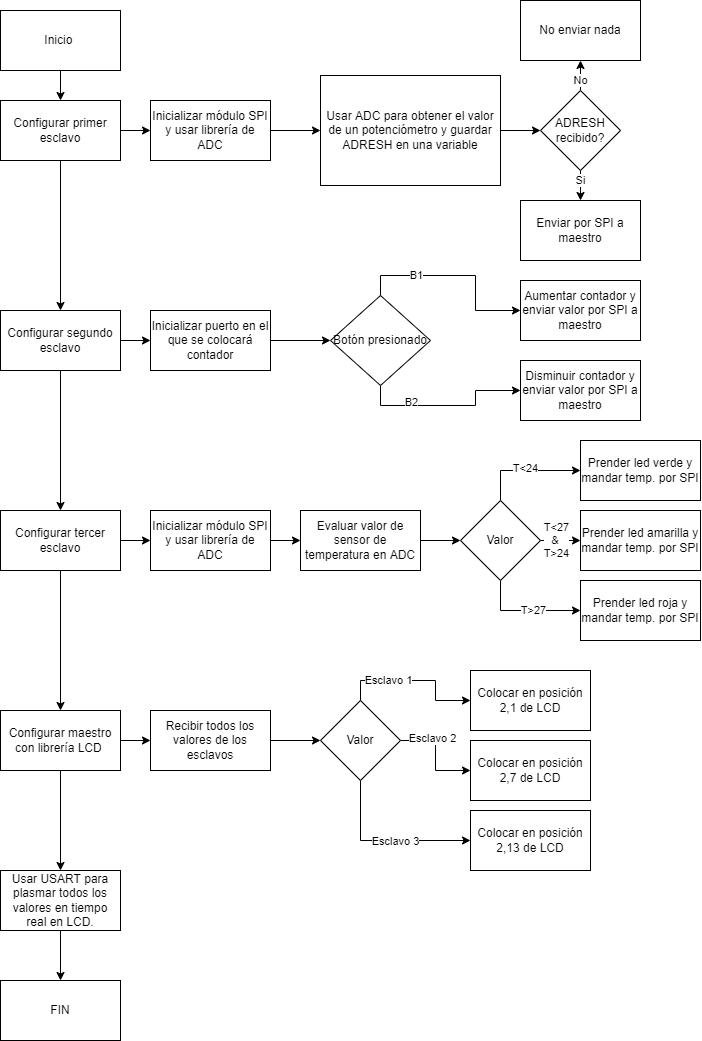

The diagram above was exported from draw.io. Its source (the exported page's mxGraphModel, read from the mxfile embedded in the PNG):
<mxGraphModel dx="1152" dy="637" grid="1" gridSize="10" guides="1" tooltips="1" connect="1" arrows="1" fold="1" page="1" pageScale="1" pageWidth="850" pageHeight="1100" math="0" shadow="0">
  <root>
    <mxCell id="0" />
    <mxCell id="1" parent="0" />
    <mxCell id="FlmaaD3-g9HgoVagUqP--15" style="edgeStyle=orthogonalEdgeStyle;rounded=0;orthogonalLoop=1;jettySize=auto;html=1;exitX=0.5;exitY=1;exitDx=0;exitDy=0;entryX=0.5;entryY=0;entryDx=0;entryDy=0;" edge="1" parent="1" source="FlmaaD3-g9HgoVagUqP--1" target="FlmaaD3-g9HgoVagUqP--2">
      <mxGeometry relative="1" as="geometry" />
    </mxCell>
    <mxCell id="FlmaaD3-g9HgoVagUqP--1" value="Inicio&amp;nbsp;" style="rounded=0;whiteSpace=wrap;html=1;" vertex="1" parent="1">
      <mxGeometry x="130" y="20" width="120" height="60" as="geometry" />
    </mxCell>
    <mxCell id="FlmaaD3-g9HgoVagUqP--8" style="edgeStyle=orthogonalEdgeStyle;rounded=0;orthogonalLoop=1;jettySize=auto;html=1;exitX=1;exitY=0.5;exitDx=0;exitDy=0;entryX=0;entryY=0.5;entryDx=0;entryDy=0;" edge="1" parent="1" source="FlmaaD3-g9HgoVagUqP--2" target="FlmaaD3-g9HgoVagUqP--3">
      <mxGeometry relative="1" as="geometry" />
    </mxCell>
    <mxCell id="FlmaaD3-g9HgoVagUqP--28" style="edgeStyle=orthogonalEdgeStyle;rounded=0;orthogonalLoop=1;jettySize=auto;html=1;exitX=0.5;exitY=1;exitDx=0;exitDy=0;entryX=0.5;entryY=0;entryDx=0;entryDy=0;" edge="1" parent="1" source="FlmaaD3-g9HgoVagUqP--2" target="FlmaaD3-g9HgoVagUqP--16">
      <mxGeometry relative="1" as="geometry" />
    </mxCell>
    <mxCell id="FlmaaD3-g9HgoVagUqP--2" value="Configurar primer esclavo" style="rounded=0;whiteSpace=wrap;html=1;" vertex="1" parent="1">
      <mxGeometry x="130" y="110" width="120" height="60" as="geometry" />
    </mxCell>
    <mxCell id="FlmaaD3-g9HgoVagUqP--9" style="edgeStyle=orthogonalEdgeStyle;rounded=0;orthogonalLoop=1;jettySize=auto;html=1;exitX=1;exitY=0.5;exitDx=0;exitDy=0;entryX=0;entryY=0.5;entryDx=0;entryDy=0;" edge="1" parent="1" source="FlmaaD3-g9HgoVagUqP--3" target="FlmaaD3-g9HgoVagUqP--4">
      <mxGeometry relative="1" as="geometry" />
    </mxCell>
    <mxCell id="FlmaaD3-g9HgoVagUqP--3" value="Inicializar módulo SPI y usar librería de ADC" style="rounded=0;whiteSpace=wrap;html=1;" vertex="1" parent="1">
      <mxGeometry x="280" y="110" width="120" height="60" as="geometry" />
    </mxCell>
    <mxCell id="FlmaaD3-g9HgoVagUqP--10" style="edgeStyle=orthogonalEdgeStyle;rounded=0;orthogonalLoop=1;jettySize=auto;html=1;exitX=1;exitY=0.5;exitDx=0;exitDy=0;entryX=0;entryY=0.5;entryDx=0;entryDy=0;" edge="1" parent="1" source="FlmaaD3-g9HgoVagUqP--4" target="FlmaaD3-g9HgoVagUqP--5">
      <mxGeometry relative="1" as="geometry" />
    </mxCell>
    <mxCell id="FlmaaD3-g9HgoVagUqP--4" value="Usar ADC para obtener el valor de un potenciómetro y guardar ADRESH en una variable" style="rounded=0;whiteSpace=wrap;html=1;" vertex="1" parent="1">
      <mxGeometry x="450" y="85" width="180" height="110" as="geometry" />
    </mxCell>
    <mxCell id="FlmaaD3-g9HgoVagUqP--11" style="edgeStyle=orthogonalEdgeStyle;rounded=0;orthogonalLoop=1;jettySize=auto;html=1;exitX=0.5;exitY=1;exitDx=0;exitDy=0;" edge="1" parent="1" source="FlmaaD3-g9HgoVagUqP--5" target="FlmaaD3-g9HgoVagUqP--6">
      <mxGeometry relative="1" as="geometry" />
    </mxCell>
    <mxCell id="FlmaaD3-g9HgoVagUqP--13" value="Si" style="edgeLabel;html=1;align=center;verticalAlign=middle;resizable=0;points=[];" vertex="1" connectable="0" parent="FlmaaD3-g9HgoVagUqP--11">
      <mxGeometry x="-0.7877" relative="1" as="geometry">
        <mxPoint y="5" as="offset" />
      </mxGeometry>
    </mxCell>
    <mxCell id="FlmaaD3-g9HgoVagUqP--12" style="edgeStyle=orthogonalEdgeStyle;rounded=0;orthogonalLoop=1;jettySize=auto;html=1;exitX=0.5;exitY=0;exitDx=0;exitDy=0;entryX=0.5;entryY=1;entryDx=0;entryDy=0;" edge="1" parent="1" source="FlmaaD3-g9HgoVagUqP--5" target="FlmaaD3-g9HgoVagUqP--7">
      <mxGeometry relative="1" as="geometry" />
    </mxCell>
    <mxCell id="FlmaaD3-g9HgoVagUqP--14" value="No" style="edgeLabel;html=1;align=center;verticalAlign=middle;resizable=0;points=[];" vertex="1" connectable="0" parent="FlmaaD3-g9HgoVagUqP--12">
      <mxGeometry x="-0.2513" relative="1" as="geometry">
        <mxPoint as="offset" />
      </mxGeometry>
    </mxCell>
    <mxCell id="FlmaaD3-g9HgoVagUqP--5" value="ADRESH recibido?" style="rhombus;whiteSpace=wrap;html=1;" vertex="1" parent="1">
      <mxGeometry x="670" y="100" width="80" height="80" as="geometry" />
    </mxCell>
    <mxCell id="FlmaaD3-g9HgoVagUqP--6" value="Enviar por SPI a maestro" style="rounded=0;whiteSpace=wrap;html=1;" vertex="1" parent="1">
      <mxGeometry x="650" y="210" width="120" height="60" as="geometry" />
    </mxCell>
    <mxCell id="FlmaaD3-g9HgoVagUqP--7" value="No enviar nada" style="rounded=0;whiteSpace=wrap;html=1;" vertex="1" parent="1">
      <mxGeometry x="650" y="10" width="120" height="60" as="geometry" />
    </mxCell>
    <mxCell id="FlmaaD3-g9HgoVagUqP--26" style="edgeStyle=orthogonalEdgeStyle;rounded=0;orthogonalLoop=1;jettySize=auto;html=1;exitX=1;exitY=0.5;exitDx=0;exitDy=0;entryX=0;entryY=0.5;entryDx=0;entryDy=0;" edge="1" parent="1" source="FlmaaD3-g9HgoVagUqP--16" target="FlmaaD3-g9HgoVagUqP--17">
      <mxGeometry relative="1" as="geometry" />
    </mxCell>
    <mxCell id="FlmaaD3-g9HgoVagUqP--30" style="edgeStyle=orthogonalEdgeStyle;rounded=0;orthogonalLoop=1;jettySize=auto;html=1;exitX=0.5;exitY=1;exitDx=0;exitDy=0;entryX=0.5;entryY=0;entryDx=0;entryDy=0;" edge="1" parent="1" source="FlmaaD3-g9HgoVagUqP--16" target="FlmaaD3-g9HgoVagUqP--29">
      <mxGeometry relative="1" as="geometry" />
    </mxCell>
    <mxCell id="FlmaaD3-g9HgoVagUqP--16" value="Configurar segundo esclavo" style="rounded=0;whiteSpace=wrap;html=1;" vertex="1" parent="1">
      <mxGeometry x="130" y="320" width="120" height="60" as="geometry" />
    </mxCell>
    <mxCell id="FlmaaD3-g9HgoVagUqP--27" style="edgeStyle=orthogonalEdgeStyle;rounded=0;orthogonalLoop=1;jettySize=auto;html=1;exitX=1;exitY=0.5;exitDx=0;exitDy=0;entryX=0;entryY=0.5;entryDx=0;entryDy=0;" edge="1" parent="1" source="FlmaaD3-g9HgoVagUqP--17" target="FlmaaD3-g9HgoVagUqP--19">
      <mxGeometry relative="1" as="geometry" />
    </mxCell>
    <mxCell id="FlmaaD3-g9HgoVagUqP--17" value="Inicializar puerto en el que se colocará contador" style="rounded=0;whiteSpace=wrap;html=1;" vertex="1" parent="1">
      <mxGeometry x="280" y="320" width="120" height="60" as="geometry" />
    </mxCell>
    <mxCell id="FlmaaD3-g9HgoVagUqP--22" style="edgeStyle=orthogonalEdgeStyle;rounded=0;orthogonalLoop=1;jettySize=auto;html=1;exitX=0.5;exitY=0;exitDx=0;exitDy=0;entryX=0;entryY=0.5;entryDx=0;entryDy=0;" edge="1" parent="1" source="FlmaaD3-g9HgoVagUqP--19" target="FlmaaD3-g9HgoVagUqP--20">
      <mxGeometry relative="1" as="geometry" />
    </mxCell>
    <mxCell id="FlmaaD3-g9HgoVagUqP--24" value="B1" style="edgeLabel;html=1;align=center;verticalAlign=middle;resizable=0;points=[];" vertex="1" connectable="0" parent="FlmaaD3-g9HgoVagUqP--22">
      <mxGeometry x="-0.4246" y="-1" relative="1" as="geometry">
        <mxPoint y="-1" as="offset" />
      </mxGeometry>
    </mxCell>
    <mxCell id="FlmaaD3-g9HgoVagUqP--23" style="edgeStyle=orthogonalEdgeStyle;rounded=0;orthogonalLoop=1;jettySize=auto;html=1;exitX=0.5;exitY=1;exitDx=0;exitDy=0;entryX=0;entryY=0.5;entryDx=0;entryDy=0;" edge="1" parent="1" source="FlmaaD3-g9HgoVagUqP--19" target="FlmaaD3-g9HgoVagUqP--21">
      <mxGeometry relative="1" as="geometry" />
    </mxCell>
    <mxCell id="FlmaaD3-g9HgoVagUqP--25" value="B2" style="edgeLabel;html=1;align=center;verticalAlign=middle;resizable=0;points=[];" vertex="1" connectable="0" parent="FlmaaD3-g9HgoVagUqP--23">
      <mxGeometry x="-0.4204" y="3" relative="1" as="geometry">
        <mxPoint as="offset" />
      </mxGeometry>
    </mxCell>
    <mxCell id="FlmaaD3-g9HgoVagUqP--19" value="Botón presionado" style="rhombus;whiteSpace=wrap;html=1;" vertex="1" parent="1">
      <mxGeometry x="460" y="305" width="100" height="90" as="geometry" />
    </mxCell>
    <mxCell id="FlmaaD3-g9HgoVagUqP--20" value="Aumentar contador y enviar valor por SPI a maestro" style="rounded=0;whiteSpace=wrap;html=1;" vertex="1" parent="1">
      <mxGeometry x="650" y="290" width="120" height="60" as="geometry" />
    </mxCell>
    <mxCell id="FlmaaD3-g9HgoVagUqP--21" value="Disminuir contador y enviar valor por SPI a maestro" style="rounded=0;whiteSpace=wrap;html=1;" vertex="1" parent="1">
      <mxGeometry x="650" y="370" width="120" height="60" as="geometry" />
    </mxCell>
    <mxCell id="FlmaaD3-g9HgoVagUqP--32" style="edgeStyle=orthogonalEdgeStyle;rounded=0;orthogonalLoop=1;jettySize=auto;html=1;exitX=1;exitY=0.5;exitDx=0;exitDy=0;entryX=0;entryY=0.5;entryDx=0;entryDy=0;" edge="1" parent="1" source="FlmaaD3-g9HgoVagUqP--29" target="FlmaaD3-g9HgoVagUqP--31">
      <mxGeometry relative="1" as="geometry" />
    </mxCell>
    <mxCell id="FlmaaD3-g9HgoVagUqP--58" style="edgeStyle=orthogonalEdgeStyle;rounded=0;orthogonalLoop=1;jettySize=auto;html=1;exitX=0.5;exitY=1;exitDx=0;exitDy=0;entryX=0.5;entryY=0;entryDx=0;entryDy=0;" edge="1" parent="1" source="FlmaaD3-g9HgoVagUqP--29" target="FlmaaD3-g9HgoVagUqP--47">
      <mxGeometry relative="1" as="geometry" />
    </mxCell>
    <mxCell id="FlmaaD3-g9HgoVagUqP--29" value="Configurar tercer esclavo" style="rounded=0;whiteSpace=wrap;html=1;" vertex="1" parent="1">
      <mxGeometry x="130" y="520" width="120" height="60" as="geometry" />
    </mxCell>
    <mxCell id="FlmaaD3-g9HgoVagUqP--35" style="edgeStyle=orthogonalEdgeStyle;rounded=0;orthogonalLoop=1;jettySize=auto;html=1;exitX=1;exitY=0.5;exitDx=0;exitDy=0;entryX=0;entryY=0.5;entryDx=0;entryDy=0;" edge="1" parent="1" source="FlmaaD3-g9HgoVagUqP--31" target="FlmaaD3-g9HgoVagUqP--33">
      <mxGeometry relative="1" as="geometry" />
    </mxCell>
    <mxCell id="FlmaaD3-g9HgoVagUqP--31" value="Inicializar módulo SPI y usar librería de ADC" style="rounded=0;whiteSpace=wrap;html=1;" vertex="1" parent="1">
      <mxGeometry x="280" y="520" width="120" height="60" as="geometry" />
    </mxCell>
    <mxCell id="FlmaaD3-g9HgoVagUqP--36" style="edgeStyle=orthogonalEdgeStyle;rounded=0;orthogonalLoop=1;jettySize=auto;html=1;exitX=1;exitY=0.5;exitDx=0;exitDy=0;entryX=0;entryY=0.5;entryDx=0;entryDy=0;" edge="1" parent="1" source="FlmaaD3-g9HgoVagUqP--33" target="FlmaaD3-g9HgoVagUqP--34">
      <mxGeometry relative="1" as="geometry" />
    </mxCell>
    <mxCell id="FlmaaD3-g9HgoVagUqP--33" value="Evaluar valor de sensor de temperatura en ADC" style="rounded=0;whiteSpace=wrap;html=1;" vertex="1" parent="1">
      <mxGeometry x="430" y="520" width="120" height="60" as="geometry" />
    </mxCell>
    <mxCell id="FlmaaD3-g9HgoVagUqP--41" style="edgeStyle=orthogonalEdgeStyle;rounded=0;orthogonalLoop=1;jettySize=auto;html=1;exitX=0.5;exitY=0;exitDx=0;exitDy=0;entryX=0;entryY=0.5;entryDx=0;entryDy=0;" edge="1" parent="1" source="FlmaaD3-g9HgoVagUqP--34" target="FlmaaD3-g9HgoVagUqP--37">
      <mxGeometry relative="1" as="geometry" />
    </mxCell>
    <mxCell id="FlmaaD3-g9HgoVagUqP--44" value="T&amp;lt;24" style="edgeLabel;html=1;align=center;verticalAlign=middle;resizable=0;points=[];" vertex="1" connectable="0" parent="FlmaaD3-g9HgoVagUqP--41">
      <mxGeometry x="-0.0212" y="2" relative="1" as="geometry">
        <mxPoint as="offset" />
      </mxGeometry>
    </mxCell>
    <mxCell id="FlmaaD3-g9HgoVagUqP--42" style="edgeStyle=orthogonalEdgeStyle;rounded=0;orthogonalLoop=1;jettySize=auto;html=1;exitX=1;exitY=0.5;exitDx=0;exitDy=0;entryX=0;entryY=0.5;entryDx=0;entryDy=0;" edge="1" parent="1" source="FlmaaD3-g9HgoVagUqP--34" target="FlmaaD3-g9HgoVagUqP--39">
      <mxGeometry relative="1" as="geometry" />
    </mxCell>
    <mxCell id="FlmaaD3-g9HgoVagUqP--45" value="T&amp;lt;27&lt;br&gt;&amp;amp;&amp;nbsp;&lt;br&gt;T&amp;gt;24" style="edgeLabel;html=1;align=center;verticalAlign=middle;resizable=0;points=[];" vertex="1" connectable="0" parent="FlmaaD3-g9HgoVagUqP--42">
      <mxGeometry x="-0.2143" relative="1" as="geometry">
        <mxPoint as="offset" />
      </mxGeometry>
    </mxCell>
    <mxCell id="FlmaaD3-g9HgoVagUqP--43" style="edgeStyle=orthogonalEdgeStyle;rounded=0;orthogonalLoop=1;jettySize=auto;html=1;exitX=0.5;exitY=1;exitDx=0;exitDy=0;entryX=0;entryY=0.5;entryDx=0;entryDy=0;" edge="1" parent="1" source="FlmaaD3-g9HgoVagUqP--34" target="FlmaaD3-g9HgoVagUqP--40">
      <mxGeometry relative="1" as="geometry" />
    </mxCell>
    <mxCell id="FlmaaD3-g9HgoVagUqP--46" value="T&amp;gt;27" style="edgeLabel;html=1;align=center;verticalAlign=middle;resizable=0;points=[];" vertex="1" connectable="0" parent="FlmaaD3-g9HgoVagUqP--43">
      <mxGeometry x="0.1333" relative="1" as="geometry">
        <mxPoint as="offset" />
      </mxGeometry>
    </mxCell>
    <mxCell id="FlmaaD3-g9HgoVagUqP--34" value="Valor" style="rhombus;whiteSpace=wrap;html=1;" vertex="1" parent="1">
      <mxGeometry x="590" y="510" width="80" height="80" as="geometry" />
    </mxCell>
    <mxCell id="FlmaaD3-g9HgoVagUqP--37" value="Prender led verde y mandar temp. por SPI" style="rounded=0;whiteSpace=wrap;html=1;" vertex="1" parent="1">
      <mxGeometry x="710" y="450" width="120" height="60" as="geometry" />
    </mxCell>
    <mxCell id="FlmaaD3-g9HgoVagUqP--39" value="Prender led amarilla y mandar temp. por SPI" style="rounded=0;whiteSpace=wrap;html=1;" vertex="1" parent="1">
      <mxGeometry x="710" y="520" width="120" height="60" as="geometry" />
    </mxCell>
    <mxCell id="FlmaaD3-g9HgoVagUqP--40" value="Prender led roja y mandar temp. por SPI" style="rounded=0;whiteSpace=wrap;html=1;" vertex="1" parent="1">
      <mxGeometry x="710" y="590" width="120" height="60" as="geometry" />
    </mxCell>
    <mxCell id="FlmaaD3-g9HgoVagUqP--57" style="edgeStyle=orthogonalEdgeStyle;rounded=0;orthogonalLoop=1;jettySize=auto;html=1;exitX=1;exitY=0.5;exitDx=0;exitDy=0;entryX=0;entryY=0.5;entryDx=0;entryDy=0;" edge="1" parent="1" source="FlmaaD3-g9HgoVagUqP--47" target="FlmaaD3-g9HgoVagUqP--48">
      <mxGeometry relative="1" as="geometry" />
    </mxCell>
    <mxCell id="FlmaaD3-g9HgoVagUqP--63" style="edgeStyle=orthogonalEdgeStyle;rounded=0;orthogonalLoop=1;jettySize=auto;html=1;exitX=0.5;exitY=1;exitDx=0;exitDy=0;entryX=0.5;entryY=0;entryDx=0;entryDy=0;" edge="1" parent="1" source="FlmaaD3-g9HgoVagUqP--47" target="FlmaaD3-g9HgoVagUqP--62">
      <mxGeometry relative="1" as="geometry" />
    </mxCell>
    <mxCell id="FlmaaD3-g9HgoVagUqP--47" value="Configurar maestro con librería LCD&amp;nbsp;" style="rounded=0;whiteSpace=wrap;html=1;" vertex="1" parent="1">
      <mxGeometry x="130" y="720" width="120" height="60" as="geometry" />
    </mxCell>
    <mxCell id="FlmaaD3-g9HgoVagUqP--56" style="edgeStyle=orthogonalEdgeStyle;rounded=0;orthogonalLoop=1;jettySize=auto;html=1;exitX=1;exitY=0.5;exitDx=0;exitDy=0;entryX=0;entryY=0.5;entryDx=0;entryDy=0;" edge="1" parent="1" source="FlmaaD3-g9HgoVagUqP--48" target="FlmaaD3-g9HgoVagUqP--49">
      <mxGeometry relative="1" as="geometry" />
    </mxCell>
    <mxCell id="FlmaaD3-g9HgoVagUqP--48" value="Recibir todos los valores de los esclavos" style="rounded=0;whiteSpace=wrap;html=1;" vertex="1" parent="1">
      <mxGeometry x="280" y="720" width="120" height="60" as="geometry" />
    </mxCell>
    <mxCell id="FlmaaD3-g9HgoVagUqP--53" style="edgeStyle=orthogonalEdgeStyle;rounded=0;orthogonalLoop=1;jettySize=auto;html=1;exitX=0.5;exitY=0;exitDx=0;exitDy=0;entryX=0;entryY=0.5;entryDx=0;entryDy=0;" edge="1" parent="1" source="FlmaaD3-g9HgoVagUqP--49" target="FlmaaD3-g9HgoVagUqP--50">
      <mxGeometry relative="1" as="geometry" />
    </mxCell>
    <mxCell id="FlmaaD3-g9HgoVagUqP--59" value="Esclavo 1" style="edgeLabel;html=1;align=center;verticalAlign=middle;resizable=0;points=[];" vertex="1" connectable="0" parent="FlmaaD3-g9HgoVagUqP--53">
      <mxGeometry x="-0.3711" relative="1" as="geometry">
        <mxPoint as="offset" />
      </mxGeometry>
    </mxCell>
    <mxCell id="FlmaaD3-g9HgoVagUqP--54" style="edgeStyle=orthogonalEdgeStyle;rounded=0;orthogonalLoop=1;jettySize=auto;html=1;exitX=1;exitY=0.5;exitDx=0;exitDy=0;entryX=0;entryY=0.5;entryDx=0;entryDy=0;" edge="1" parent="1" source="FlmaaD3-g9HgoVagUqP--49" target="FlmaaD3-g9HgoVagUqP--51">
      <mxGeometry relative="1" as="geometry" />
    </mxCell>
    <mxCell id="FlmaaD3-g9HgoVagUqP--60" value="Esclavo 2" style="edgeLabel;html=1;align=center;verticalAlign=middle;resizable=0;points=[];" vertex="1" connectable="0" parent="FlmaaD3-g9HgoVagUqP--54">
      <mxGeometry x="-0.3733" y="2" relative="1" as="geometry">
        <mxPoint as="offset" />
      </mxGeometry>
    </mxCell>
    <mxCell id="FlmaaD3-g9HgoVagUqP--55" style="edgeStyle=orthogonalEdgeStyle;rounded=0;orthogonalLoop=1;jettySize=auto;html=1;exitX=0.5;exitY=1;exitDx=0;exitDy=0;entryX=0;entryY=0.5;entryDx=0;entryDy=0;" edge="1" parent="1" source="FlmaaD3-g9HgoVagUqP--49" target="FlmaaD3-g9HgoVagUqP--52">
      <mxGeometry relative="1" as="geometry" />
    </mxCell>
    <mxCell id="FlmaaD3-g9HgoVagUqP--61" value="Esclavo 3" style="edgeLabel;html=1;align=center;verticalAlign=middle;resizable=0;points=[];" vertex="1" connectable="0" parent="FlmaaD3-g9HgoVagUqP--55">
      <mxGeometry x="0.1137" y="-1" relative="1" as="geometry">
        <mxPoint as="offset" />
      </mxGeometry>
    </mxCell>
    <mxCell id="FlmaaD3-g9HgoVagUqP--49" value="Valor" style="rhombus;whiteSpace=wrap;html=1;" vertex="1" parent="1">
      <mxGeometry x="450" y="710" width="80" height="80" as="geometry" />
    </mxCell>
    <mxCell id="FlmaaD3-g9HgoVagUqP--50" value="Colocar en posición 2,1 de LCD" style="rounded=0;whiteSpace=wrap;html=1;" vertex="1" parent="1">
      <mxGeometry x="600" y="680" width="120" height="60" as="geometry" />
    </mxCell>
    <mxCell id="FlmaaD3-g9HgoVagUqP--51" value="Colocar en posición 2,7 de LCD" style="rounded=0;whiteSpace=wrap;html=1;" vertex="1" parent="1">
      <mxGeometry x="600" y="750" width="120" height="60" as="geometry" />
    </mxCell>
    <mxCell id="FlmaaD3-g9HgoVagUqP--52" value="Colocar en posición 2,13 de LCD" style="rounded=0;whiteSpace=wrap;html=1;" vertex="1" parent="1">
      <mxGeometry x="600" y="820" width="120" height="60" as="geometry" />
    </mxCell>
    <mxCell id="FlmaaD3-g9HgoVagUqP--65" style="edgeStyle=orthogonalEdgeStyle;rounded=0;orthogonalLoop=1;jettySize=auto;html=1;exitX=0.5;exitY=1;exitDx=0;exitDy=0;entryX=0.5;entryY=0;entryDx=0;entryDy=0;" edge="1" parent="1" source="FlmaaD3-g9HgoVagUqP--62" target="FlmaaD3-g9HgoVagUqP--64">
      <mxGeometry relative="1" as="geometry" />
    </mxCell>
    <mxCell id="FlmaaD3-g9HgoVagUqP--62" value="Usar USART para plasmar todos los valores en tiempo real en LCD." style="rounded=0;whiteSpace=wrap;html=1;" vertex="1" parent="1">
      <mxGeometry x="130" y="880" width="120" height="60" as="geometry" />
    </mxCell>
    <mxCell id="FlmaaD3-g9HgoVagUqP--64" value="FIN" style="rounded=0;whiteSpace=wrap;html=1;" vertex="1" parent="1">
      <mxGeometry x="130" y="990" width="120" height="60" as="geometry" />
    </mxCell>
  </root>
</mxGraphModel>